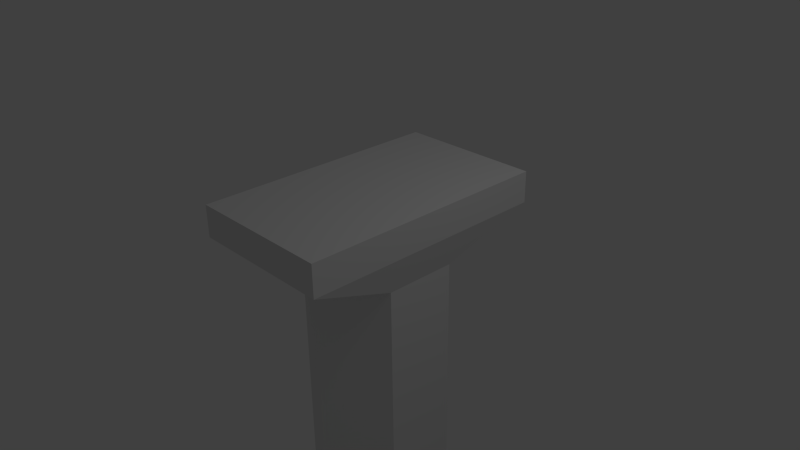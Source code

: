 # Source: Foregrip.blend  (saved by Blender 2.63.0; exported with 4.5.12 LTS)
import bpy
from mathutils import Matrix  # noqa: F401  (used for matrix-valued properties, if any)

bpy.ops.wm.read_factory_settings(use_empty=True)
scene = bpy.context.scene
scene.name = 'Scene'

# ---- collections
col_collection_1 = bpy.data.collections.new('Collection 1'); scene.collection.children.link(col_collection_1)

# ---- world
world_world = bpy.data.worlds.new('World'); scene.world = world_world
world_world.color = (0.05088, 0.05088, 0.05088)
world_world.use_sun_shadow = False
world_world.sun_shadow_jitter_overblur = 0.0
world_world.cycles.sampling_method = 'MANUAL'
world_world.cycles.sample_map_resolution = 256

# ---- cameras
cam_camera = bpy.data.cameras.new('Camera')
cam_camera.clip_end = 100.0
cam_camera.lens = 35.0
cam_camera.sensor_width = 32.0
cam_camera.sensor_height = 18.0
cam_camera.ortho_scale = 7.314
cam_camera.dof.focus_distance = 0.0
cam_camera.dof.aperture_fstop = 128.0

# ---- lights
light_lamp = bpy.data.lights.new('Lamp', 'POINT')
light_lamp.transmission_factor = 0.0
light_lamp.cutoff_distance = 30.0
light_lamp.energy = 100.0
light_lamp.shadow_buffer_clip_start = 1.001
light_lamp.shadow_soft_size = 1.0
light_lamp.shadow_maximum_resolution = 0.006
light_lamp.use_absolute_resolution = True
light_lamp.cycles.use_multiple_importance_sampling = False

# ---- meshes
me_circle = bpy.data.meshes.new('Circle')
me_circle.from_pydata([(0.0, 1.0, 0.0), (-0.866, 0.5, 0.0), (-0.866, -0.5, 0.0), (8.742e-08, -1.0, 0.0), (0.866, -0.5, 0.0), (0.866, 0.5, 0.0), (0.0, 1.0, 5.451), (-0.866, 0.5, 5.451), (-0.866, -0.5, 5.451), (8.742e-08, -1.0, 5.451), (0.866, -0.5, 5.451), (0.866, 0.5, 5.451), (-7.023e-09, 1.278, 5.83), (-1.107, 0.6392, 5.83), (-1.107, -0.6392, 5.83), (1.047e-07, -1.278, 5.83), (1.107, -0.6392, 5.83), (1.107, 0.6392, 5.83), (-7.023e-09, 1.278, 6.908), (-1.107, 0.6392, 6.908), (-1.107, -0.6392, 6.908), (1.047e-07, -1.278, 6.908), (1.107, -0.6392, 6.908), (1.107, 0.6392, 6.908), (-5.554e-09, 1.011, 7.389), (-0.8756, 0.5055, 7.389), (-0.8756, -0.5055, 7.389), (8.283e-08, -1.011, 7.389), (0.8756, -0.5055, 7.389), (0.8756, 0.5055, 7.389), (-1.018, 1.747, -0.5008), (-1.018, -1.747, -0.5008), (1.018, -1.747, -0.5008), (1.018, 1.747, -0.5008), (-1.018, 1.747, -0.9371), (-1.018, -1.747, -0.9371), (1.018, -1.747, -0.9371), (1.018, 1.747, -0.9371)], [], [(8, 7, 1, 2), (10, 9, 3, 4), (11, 5, 0, 6), (7, 6, 0, 1), (9, 8, 2, 3), (11, 10, 4, 5), (15, 14, 8, 9), (17, 16, 10, 11), (14, 13, 7, 8), (16, 15, 9, 10), (17, 11, 6, 12), (13, 12, 6, 7), (19, 18, 12, 13), (21, 20, 14, 15), (23, 22, 16, 17), (20, 19, 13, 14), (22, 21, 15, 16), (23, 17, 12, 18), (29, 23, 18, 24), (25, 24, 18, 19), (27, 26, 20, 21), (29, 28, 22, 23), (26, 25, 19, 20), (28, 27, 21, 22), (25, 26, 27, 28, 29, 24), (2, 1, 30, 31), (5, 4, 32, 33), (32, 4, 3), (31, 3, 2), (30, 1, 0), (33, 0, 5), (0, 33, 30), (3, 31, 32), (34, 30, 33, 37), (31, 30, 34, 35), (33, 32, 36, 37), (35, 36, 32, 31), (36, 35, 34, 37)])
me_circle.use_remesh_preserve_volume = False
me_circle.use_remesh_preserve_attributes = False
me_circle.use_mirror_vertex_groups = False
me_circle.update()

# ---- objects
ob_circle = bpy.data.objects.new('Circle', me_circle)
ob_lamp = bpy.data.objects.new('Lamp', light_lamp)
ob_camera = bpy.data.objects.new('Camera', cam_camera)

# ---- transforms, parenting, visibility, modifiers, constraints
ob_circle.location = (0.0, 0.0, 0.0)
ob_circle.rotation_euler = (3.142, 0.0, 0.0)
ob_circle.lineart.crease_threshold = 0.0
ob_lamp.location = (4.076, 1.005, 5.904)
ob_lamp.rotation_euler = (0.6503, 0.05522, 1.866)
ob_lamp.lock_rotations_4d = False
ob_lamp.empty_display_type = 'ARROWS'
ob_lamp.color = (0.0, 0.0, 0.0, 0.0)
ob_lamp.lineart.crease_threshold = 0.0
ob_camera.location = (7.481, -6.508, 5.344)
ob_camera.rotation_euler = (1.109, 0.01082, 0.8149)
ob_camera.lock_rotations_4d = False
ob_camera.empty_display_type = 'ARROWS'
ob_camera.color = (0.0, 0.0, 0.0, 0.0)
ob_camera.display_type = 'WIRE'
ob_camera.lineart.crease_threshold = 0.0

# ---- collection membership
col_collection_1.objects.link(ob_circle)
col_collection_1.objects.link(ob_lamp)
col_collection_1.objects.link(ob_camera)

# ---- scene / render settings (as saved in the file)
scene.camera = ob_camera
scene.frame_start = 1; scene.frame_end = 250; scene.frame_set(1)
scene.render.engine = 'BLENDER_EEVEE_NEXT'
scene.render.image_settings.color_mode = 'RGB'
scene.render.image_settings.compression = 90
scene.render.resolution_percentage = 50
scene.render.dither_intensity = 0.0
scene.render.bake_margin = 2
scene.render.bake_bias = 0.0
scene.cycles.use_denoising = False
scene.cycles.samples = 10
scene.cycles.sampling_pattern = 'TABULATED_SOBOL'
scene.cycles.light_sampling_threshold = 0.0
scene.cycles.use_adaptive_sampling = False
scene.cycles.use_light_tree = False
scene.cycles.blur_glossy = 0.0
scene.cycles.volume_bounces = 1
scene.cycles.pixel_filter_type = 'GAUSSIAN'
scene.cycles.sample_clamp_indirect = 0.0
scene.view_settings.view_transform = 'Standard'
bpy.context.view_layer.update()
